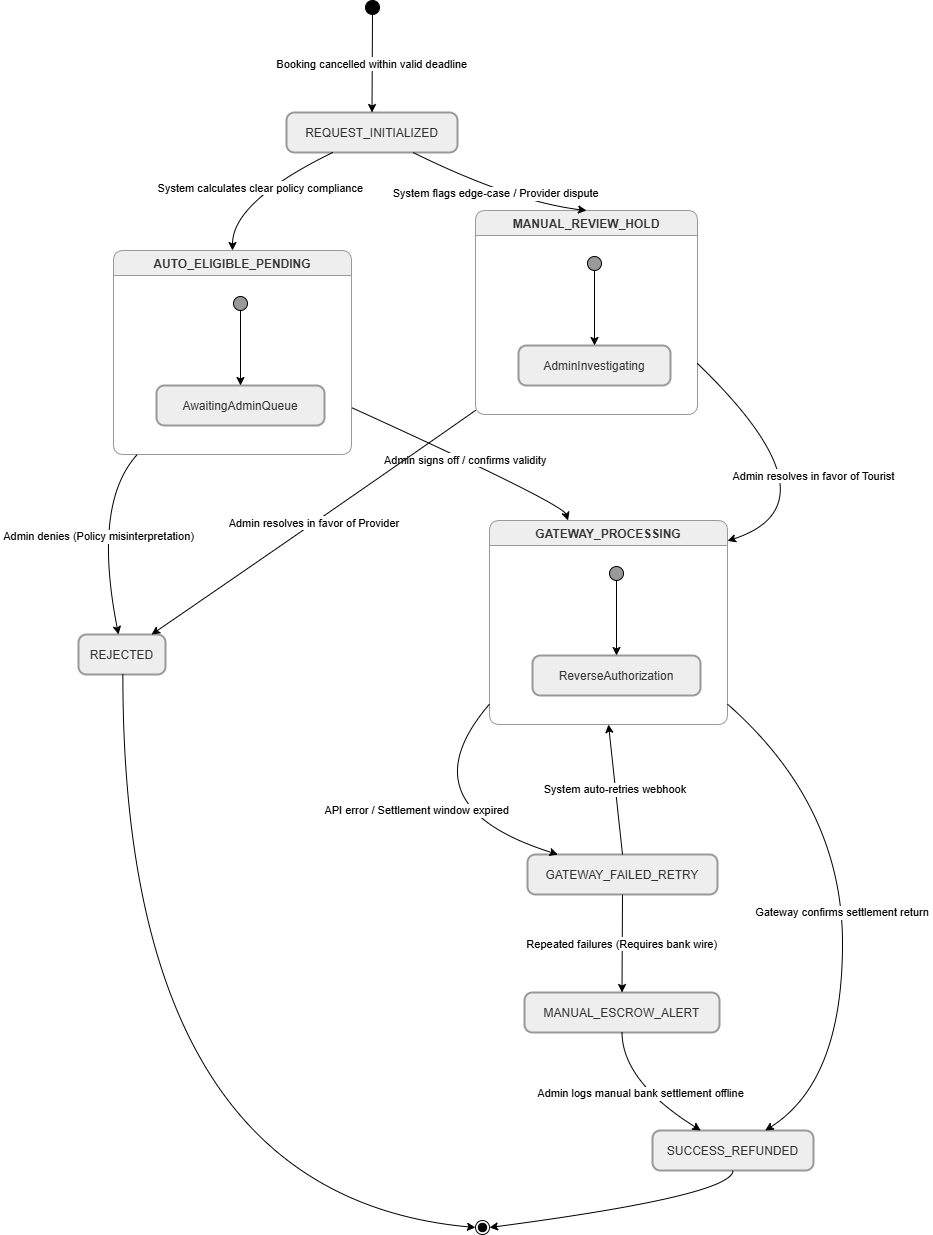

The diagram above was exported from draw.io. Its source (the exported page's mxGraphModel, read from the mxfile embedded in the PNG):
<mxGraphModel dx="2700" dy="1258" grid="1" gridSize="10" guides="1" tooltips="1" connect="1" arrows="1" fold="1" page="1" pageScale="1" pageWidth="827" pageHeight="1169" math="0" shadow="0">
  <root>
    <mxCell id="0" />
    <mxCell id="1" parent="0" />
    <mxCell id="tUgqPGibmqBFUXHthAQB-1" parent="1" style="ellipse;fillColor=strokeColor;fontColor=light-dark(#333333,#cccccc);" value="" vertex="1">
      <mxGeometry height="14" width="14" x="307" y="20" as="geometry" />
    </mxCell>
    <mxCell id="tUgqPGibmqBFUXHthAQB-2" parent="1" style="rounded=1;arcSize=20;strokeWidth=2;fillColor=light-dark(#eeeeee,#1f2020);strokeColor=light-dark(#999999,#cccccc);fontColor=light-dark(#333333,#cccccc);" value="REQUEST_INITIALIZED" vertex="1">
      <mxGeometry height="40" width="171" x="228" y="132" as="geometry" />
    </mxCell>
    <mxCell id="tUgqPGibmqBFUXHthAQB-3" parent="1" style="swimlane;fontStyle=1;align=center;verticalAlign=top;startSize=25;container=0;collapsible=0;rounded=1;arcSize=14;dropTarget=0;fillColor=light-dark(#eeeeee,#1f2020);strokeColor=light-dark(#999999,#cccccc);fontColor=light-dark(#333333,#cccccc);" value="AUTO_ELIGIBLE_PENDING" vertex="1">
      <mxGeometry height="204" width="238" x="55" y="270" as="geometry" />
    </mxCell>
    <mxCell id="tUgqPGibmqBFUXHthAQB-4" parent="tUgqPGibmqBFUXHthAQB-3" style="ellipse;fillColor=strokeColor;fontColor=light-dark(#333333,#cccccc);" value="" vertex="1">
      <mxGeometry height="14" width="14" x="120" y="46" as="geometry" />
    </mxCell>
    <mxCell id="tUgqPGibmqBFUXHthAQB-5" parent="tUgqPGibmqBFUXHthAQB-3" style="rounded=1;arcSize=20;strokeWidth=2;fillColor=light-dark(#eeeeee,#1f2020);strokeColor=light-dark(#999999,#cccccc);fontColor=light-dark(#333333,#cccccc);" value="AwaitingAdminQueue" vertex="1">
      <mxGeometry height="40" width="168" x="43" y="135" as="geometry" />
    </mxCell>
    <mxCell id="tUgqPGibmqBFUXHthAQB-6" edge="1" parent="tUgqPGibmqBFUXHthAQB-3" source="tUgqPGibmqBFUXHthAQB-4" style="curved=1;startArrow=none;;fillColor=none;;exitX=0.5;exitY=0.96;entryX=0.5;entryY=-0.01;rounded=0;" target="tUgqPGibmqBFUXHthAQB-5" value="">
      <mxGeometry relative="1" as="geometry">
        <Array as="points" />
      </mxGeometry>
    </mxCell>
    <mxCell id="tUgqPGibmqBFUXHthAQB-7" parent="1" style="swimlane;fontStyle=1;align=center;verticalAlign=top;startSize=25;container=0;collapsible=0;rounded=1;arcSize=14;dropTarget=0;fillColor=light-dark(#eeeeee,#1f2020);strokeColor=light-dark(#999999,#cccccc);fontColor=light-dark(#333333,#cccccc);" value="MANUAL_REVIEW_HOLD" vertex="1">
      <mxGeometry height="204" width="222" x="417" y="230" as="geometry" />
    </mxCell>
    <mxCell id="tUgqPGibmqBFUXHthAQB-8" parent="tUgqPGibmqBFUXHthAQB-7" style="ellipse;fillColor=strokeColor;fontColor=light-dark(#333333,#cccccc);" value="" vertex="1">
      <mxGeometry height="14" width="14" x="112" y="46" as="geometry" />
    </mxCell>
    <mxCell id="tUgqPGibmqBFUXHthAQB-9" parent="tUgqPGibmqBFUXHthAQB-7" style="rounded=1;arcSize=20;strokeWidth=2;fillColor=light-dark(#eeeeee,#1f2020);strokeColor=light-dark(#999999,#cccccc);fontColor=light-dark(#333333,#cccccc);" value="AdminInvestigating" vertex="1">
      <mxGeometry height="40" width="152" x="43" y="135" as="geometry" />
    </mxCell>
    <mxCell id="tUgqPGibmqBFUXHthAQB-10" edge="1" parent="tUgqPGibmqBFUXHthAQB-7" source="tUgqPGibmqBFUXHthAQB-8" style="curved=1;startArrow=none;;fillColor=none;;exitX=0.51;exitY=0.96;entryX=0.5;entryY=-0.01;rounded=0;" target="tUgqPGibmqBFUXHthAQB-9" value="">
      <mxGeometry relative="1" as="geometry">
        <Array as="points" />
      </mxGeometry>
    </mxCell>
    <mxCell id="tUgqPGibmqBFUXHthAQB-11" parent="1" style="swimlane;fontStyle=1;align=center;verticalAlign=top;startSize=25;container=0;collapsible=0;rounded=1;arcSize=14;dropTarget=0;fillColor=light-dark(#eeeeee,#1f2020);strokeColor=light-dark(#999999,#cccccc);fontColor=light-dark(#333333,#cccccc);" value="GATEWAY_PROCESSING" vertex="1">
      <mxGeometry height="204" width="238" x="431" y="540" as="geometry" />
    </mxCell>
    <mxCell id="tUgqPGibmqBFUXHthAQB-12" parent="tUgqPGibmqBFUXHthAQB-11" style="ellipse;fillColor=strokeColor;fontColor=light-dark(#333333,#cccccc);" value="" vertex="1">
      <mxGeometry height="14" width="14" x="120" y="46" as="geometry" />
    </mxCell>
    <mxCell id="tUgqPGibmqBFUXHthAQB-13" parent="tUgqPGibmqBFUXHthAQB-11" style="rounded=1;arcSize=20;strokeWidth=2;fillColor=light-dark(#eeeeee,#1f2020);strokeColor=light-dark(#999999,#cccccc);fontColor=light-dark(#333333,#cccccc);" value="ReverseAuthorization" vertex="1">
      <mxGeometry height="40" width="168" x="43" y="135" as="geometry" />
    </mxCell>
    <mxCell id="tUgqPGibmqBFUXHthAQB-14" edge="1" parent="tUgqPGibmqBFUXHthAQB-11" source="tUgqPGibmqBFUXHthAQB-12" style="curved=1;startArrow=none;;fillColor=none;;exitX=0.51;exitY=0.96;entryX=0.5;entryY=-0.01;rounded=0;" target="tUgqPGibmqBFUXHthAQB-13" value="">
      <mxGeometry relative="1" as="geometry">
        <Array as="points" />
      </mxGeometry>
    </mxCell>
    <mxCell id="tUgqPGibmqBFUXHthAQB-15" parent="1" style="rounded=1;arcSize=20;strokeWidth=2;fillColor=light-dark(#eeeeee,#1f2020);strokeColor=light-dark(#999999,#cccccc);fontColor=light-dark(#333333,#cccccc);" value="REJECTED" vertex="1">
      <mxGeometry height="40" width="87" x="20" y="654" as="geometry" />
    </mxCell>
    <mxCell id="tUgqPGibmqBFUXHthAQB-16" parent="1" style="rounded=1;arcSize=20;strokeWidth=2;fillColor=light-dark(#eeeeee,#1f2020);strokeColor=light-dark(#999999,#cccccc);fontColor=light-dark(#333333,#cccccc);" value="SUCCESS_REFUNDED" vertex="1">
      <mxGeometry height="40" width="161" x="594" y="1150" as="geometry" />
    </mxCell>
    <mxCell id="tUgqPGibmqBFUXHthAQB-17" parent="1" style="rounded=1;arcSize=20;strokeWidth=2;fillColor=light-dark(#eeeeee,#1f2020);strokeColor=light-dark(#999999,#cccccc);fontColor=light-dark(#333333,#cccccc);" value="GATEWAY_FAILED_RETRY" vertex="1">
      <mxGeometry height="40" width="190" x="469" y="874" as="geometry" />
    </mxCell>
    <mxCell id="tUgqPGibmqBFUXHthAQB-18" parent="1" style="rounded=1;arcSize=20;strokeWidth=2;fillColor=light-dark(#eeeeee,#1f2020);strokeColor=light-dark(#999999,#cccccc);fontColor=light-dark(#333333,#cccccc);" value="MANUAL_ESCROW_ALERT" vertex="1">
      <mxGeometry height="40" width="195" x="466" y="1012" as="geometry" />
    </mxCell>
    <mxCell id="tUgqPGibmqBFUXHthAQB-19" parent="1" style="ellipse;shape=endState;fillColor=strokeColor;fontColor=light-dark(#333333,#cccccc);" value="" vertex="1">
      <mxGeometry height="14" width="14" x="417" y="1240" as="geometry" />
    </mxCell>
    <mxCell id="tUgqPGibmqBFUXHthAQB-20" edge="1" parent="1" source="tUgqPGibmqBFUXHthAQB-1" style="curved=1;startArrow=none;;fillColor=none;;exitX=0.5;exitY=1;entryX=0.5;entryY=0;rounded=0;" target="tUgqPGibmqBFUXHthAQB-2" value="Booking cancelled within valid deadline">
      <mxGeometry relative="1" as="geometry">
        <Array as="points" />
      </mxGeometry>
    </mxCell>
    <mxCell id="tUgqPGibmqBFUXHthAQB-21" edge="1" parent="1" source="tUgqPGibmqBFUXHthAQB-17" style="curved=1;startArrow=none;;fillColor=none;;exitX=0.5;exitY=1;entryX=0.5;entryY=0;rounded=0;" target="tUgqPGibmqBFUXHthAQB-18" value="Repeated failures (Requires bank wire)">
      <mxGeometry relative="1" as="geometry">
        <Array as="points" />
      </mxGeometry>
    </mxCell>
    <mxCell id="tUgqPGibmqBFUXHthAQB-22" edge="1" parent="1" source="tUgqPGibmqBFUXHthAQB-18" style="curved=1;startArrow=none;;fillColor=none;;exitX=0.5;exitY=1;entryX=0.3;entryY=0;rounded=0;" target="tUgqPGibmqBFUXHthAQB-16" value="Admin logs manual bank settlement offline">
      <mxGeometry relative="1" as="geometry">
        <Array as="points">
          <mxPoint x="564" y="1101" />
        </Array>
      </mxGeometry>
    </mxCell>
    <mxCell id="tUgqPGibmqBFUXHthAQB-23" edge="1" parent="1" source="tUgqPGibmqBFUXHthAQB-15" style="curved=1;startArrow=none;;fillColor=none;;exitX=0.51;exitY=1;entryX=0;entryY=0.46;rounded=0;" target="tUgqPGibmqBFUXHthAQB-19" value="">
      <mxGeometry relative="1" as="geometry">
        <Array as="points">
          <mxPoint x="64" y="1215" />
        </Array>
      </mxGeometry>
    </mxCell>
    <mxCell id="tUgqPGibmqBFUXHthAQB-24" edge="1" parent="1" source="tUgqPGibmqBFUXHthAQB-16" style="curved=1;startArrow=none;;fillColor=none;;exitX=0.5;exitY=1;entryX=1;entryY=0.44;rounded=0;" target="tUgqPGibmqBFUXHthAQB-19" value="">
      <mxGeometry relative="1" as="geometry">
        <Array as="points">
          <mxPoint x="674" y="1215" />
        </Array>
      </mxGeometry>
    </mxCell>
    <mxCell id="tUgqPGibmqBFUXHthAQB-25" edge="1" parent="1" source="tUgqPGibmqBFUXHthAQB-2" style="curved=1;startArrow=none;;fillColor=none;;exitX=0.27;exitY=1;entryX=0.5;entryY=0;rounded=0;" target="tUgqPGibmqBFUXHthAQB-3" value="System calculates clear policy compliance">
      <mxGeometry relative="1" as="geometry">
        <Array as="points">
          <mxPoint x="174" y="221" />
        </Array>
      </mxGeometry>
    </mxCell>
    <mxCell id="tUgqPGibmqBFUXHthAQB-26" edge="1" parent="1" source="tUgqPGibmqBFUXHthAQB-2" style="curved=1;startArrow=none;;fillColor=none;;exitX=0.74;exitY=1;entryX=0.5;entryY=0;rounded=0;" target="tUgqPGibmqBFUXHthAQB-7" value="System flags edge-case / Provider dispute">
      <mxGeometry relative="1" as="geometry">
        <Array as="points">
          <mxPoint x="454" y="221" />
        </Array>
      </mxGeometry>
    </mxCell>
    <mxCell id="tUgqPGibmqBFUXHthAQB-27" edge="1" parent="1" source="tUgqPGibmqBFUXHthAQB-3" style="curved=1;startArrow=none;;fillColor=none;;exitX=1;exitY=0.77;entryX=0.33;entryY=0;rounded=0;" target="tUgqPGibmqBFUXHthAQB-11" value="Admin signs off / confirms validity">
      <mxGeometry relative="1" as="geometry">
        <Array as="points">
          <mxPoint x="504" y="523" />
        </Array>
      </mxGeometry>
    </mxCell>
    <mxCell id="tUgqPGibmqBFUXHthAQB-28" edge="1" parent="1" source="tUgqPGibmqBFUXHthAQB-3" style="curved=1;startArrow=none;;fillColor=none;;exitX=0.1;exitY=1;entryX=0.46;entryY=0;rounded=0;" target="tUgqPGibmqBFUXHthAQB-15" value="Admin denies (Policy misinterpretation)">
      <mxGeometry relative="1" as="geometry">
        <Array as="points">
          <mxPoint x="34" y="523" />
        </Array>
      </mxGeometry>
    </mxCell>
    <mxCell id="tUgqPGibmqBFUXHthAQB-29" edge="1" parent="1" source="tUgqPGibmqBFUXHthAQB-7" style="curved=1;startArrow=none;;fillColor=none;;exitX=1;exitY=0.75;entryX=1;entryY=0.1;rounded=0;" target="tUgqPGibmqBFUXHthAQB-11" value="Admin resolves in favor of Tourist">
      <mxGeometry relative="1" as="geometry">
        <Array as="points">
          <mxPoint x="784" y="523" />
        </Array>
      </mxGeometry>
    </mxCell>
    <mxCell id="tUgqPGibmqBFUXHthAQB-30" edge="1" parent="1" source="tUgqPGibmqBFUXHthAQB-7" style="curved=1;startArrow=none;;fillColor=none;;exitX=0;exitY=0.98;entryX=0.84;entryY=0;rounded=0;" target="tUgqPGibmqBFUXHthAQB-15" value="Admin resolves in favor of Provider">
      <mxGeometry relative="1" as="geometry">
        <Array as="points">
          <mxPoint x="284" y="523" />
        </Array>
      </mxGeometry>
    </mxCell>
    <mxCell id="tUgqPGibmqBFUXHthAQB-31" edge="1" parent="1" source="tUgqPGibmqBFUXHthAQB-11" style="curved=1;startArrow=none;;fillColor=none;;exitX=1;exitY=0.9;entryX=0.7;entryY=0;rounded=0;" target="tUgqPGibmqBFUXHthAQB-16" value="Gateway confirms settlement return">
      <mxGeometry relative="1" as="geometry">
        <Array as="points">
          <mxPoint x="784" y="825" />
          <mxPoint x="784" y="1101" />
        </Array>
      </mxGeometry>
    </mxCell>
    <mxCell id="tUgqPGibmqBFUXHthAQB-32" edge="1" parent="1" source="tUgqPGibmqBFUXHthAQB-11" style="curved=1;startArrow=none;;fillColor=none;;exitX=0;exitY=0.9;entryX=0.16;entryY=0;rounded=0;" target="tUgqPGibmqBFUXHthAQB-17" value="API error / Settlement window expired">
      <mxGeometry relative="1" as="geometry">
        <Array as="points">
          <mxPoint x="344" y="825" />
        </Array>
      </mxGeometry>
    </mxCell>
    <mxCell id="tUgqPGibmqBFUXHthAQB-33" edge="1" parent="1" source="tUgqPGibmqBFUXHthAQB-17" style="curved=1;startArrow=none;;fillColor=none;;exitX=0.5;exitY=0;entryX=0.5;entryY=1;rounded=0;" target="tUgqPGibmqBFUXHthAQB-11" value="System auto-retries webhook">
      <mxGeometry relative="1" as="geometry">
        <Array as="points" />
      </mxGeometry>
    </mxCell>
  </root>
</mxGraphModel>